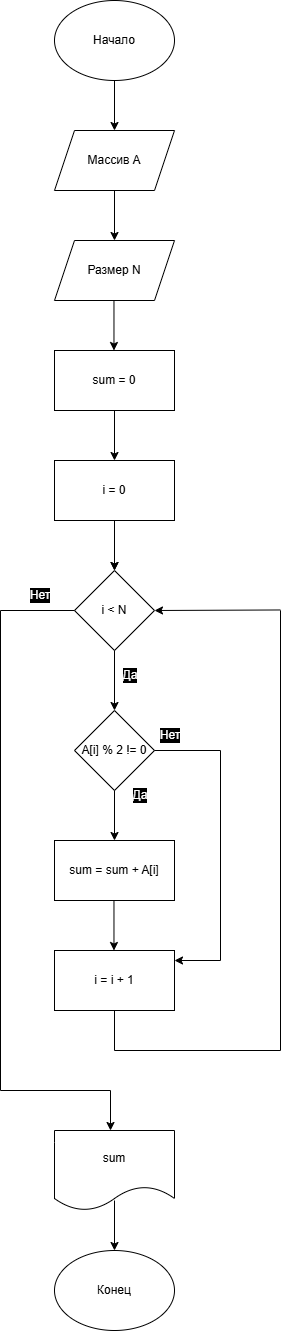

The diagram above was exported from draw.io. Its source (the exported page's mxGraphModel, read from the mxfile embedded in the PNG):
<mxGraphModel dx="896" dy="557" grid="1" gridSize="10" guides="1" tooltips="1" connect="1" arrows="1" fold="1" page="1" pageScale="1" pageWidth="827" pageHeight="1169" math="0" shadow="0">
  <root>
    <mxCell id="0" />
    <mxCell id="1" parent="0" />
    <mxCell id="2vYaCGAqvUImhid8Yd9U-19" edge="1" parent="1" style="curved=1;startArrow=none;endArrow=block;exitX=0.5;exitY=1;entryX=0.5;entryY=0;rounded=0;" target="2vYaCGAqvUImhid8Yd9U-9" value="">
      <mxGeometry relative="1" as="geometry">
        <Array as="points" />
        <mxPoint x="396" y="1074" as="sourcePoint" />
      </mxGeometry>
    </mxCell>
    <mxCell id="FIO-FlrCLDK8QnDMZT3y-1" parent="1" style="ellipse;whiteSpace=wrap;html=1;" value="Начало" vertex="1">
      <mxGeometry height="80" width="120" x="354" y="20" as="geometry" />
    </mxCell>
    <mxCell id="FIO-FlrCLDK8QnDMZT3y-2" edge="1" parent="1" style="endArrow=classic;html=1;rounded=0;" value="">
      <mxGeometry height="50" relative="1" width="50" as="geometry">
        <mxPoint x="414" y="100" as="sourcePoint" />
        <mxPoint x="414" y="150" as="targetPoint" />
      </mxGeometry>
    </mxCell>
    <mxCell id="FIO-FlrCLDK8QnDMZT3y-3" parent="1" style="shape=parallelogram;perimeter=parallelogramPerimeter;whiteSpace=wrap;html=1;fixedSize=1;" value="Массив A" vertex="1">
      <mxGeometry height="60" width="120" x="354" y="150" as="geometry" />
    </mxCell>
    <mxCell id="FIO-FlrCLDK8QnDMZT3y-4" edge="1" parent="1" style="endArrow=classic;html=1;rounded=0;" value="">
      <mxGeometry height="50" relative="1" width="50" as="geometry">
        <mxPoint x="414" y="210" as="sourcePoint" />
        <mxPoint x="414" y="260" as="targetPoint" />
      </mxGeometry>
    </mxCell>
    <mxCell id="FIO-FlrCLDK8QnDMZT3y-5" parent="1" style="shape=parallelogram;perimeter=parallelogramPerimeter;whiteSpace=wrap;html=1;fixedSize=1;" value="Размер N" vertex="1">
      <mxGeometry height="60" width="120" x="354" y="260" as="geometry" />
    </mxCell>
    <mxCell id="FIO-FlrCLDK8QnDMZT3y-6" edge="1" parent="1" style="endArrow=classic;html=1;rounded=0;" value="">
      <mxGeometry height="50" relative="1" width="50" as="geometry">
        <mxPoint x="413.47" y="320" as="sourcePoint" />
        <mxPoint x="413.47" y="370" as="targetPoint" />
      </mxGeometry>
    </mxCell>
    <mxCell id="FIO-FlrCLDK8QnDMZT3y-7" parent="1" style="rounded=0;whiteSpace=wrap;html=1;" value="sum = 0" vertex="1">
      <mxGeometry height="60" width="120" x="354" y="370" as="geometry" />
    </mxCell>
    <mxCell id="FIO-FlrCLDK8QnDMZT3y-8" edge="1" parent="1" style="endArrow=classic;html=1;rounded=0;" value="">
      <mxGeometry height="50" relative="1" width="50" as="geometry">
        <mxPoint x="414" y="430" as="sourcePoint" />
        <mxPoint x="414" y="480" as="targetPoint" />
      </mxGeometry>
    </mxCell>
    <mxCell id="FIO-FlrCLDK8QnDMZT3y-12" edge="1" parent="1" source="FIO-FlrCLDK8QnDMZT3y-9" style="edgeStyle=orthogonalEdgeStyle;rounded=0;orthogonalLoop=1;jettySize=auto;html=1;" target="FIO-FlrCLDK8QnDMZT3y-11" value="">
      <mxGeometry relative="1" as="geometry" />
    </mxCell>
    <mxCell id="FIO-FlrCLDK8QnDMZT3y-9" parent="1" style="rounded=0;whiteSpace=wrap;html=1;" value="i = 0" vertex="1">
      <mxGeometry height="60" width="120" x="354" y="480" as="geometry" />
    </mxCell>
    <mxCell id="FIO-FlrCLDK8QnDMZT3y-10" edge="1" parent="1" style="endArrow=classic;html=1;rounded=0;" value="">
      <mxGeometry height="50" relative="1" width="50" as="geometry">
        <mxPoint x="414" y="540" as="sourcePoint" />
        <mxPoint x="414" y="590" as="targetPoint" />
      </mxGeometry>
    </mxCell>
    <mxCell id="FIO-FlrCLDK8QnDMZT3y-11" parent="1" style="rhombus;whiteSpace=wrap;html=1;" value="i &amp;lt; N" vertex="1">
      <mxGeometry height="80" width="80" x="374" y="590" as="geometry" />
    </mxCell>
    <mxCell id="FIO-FlrCLDK8QnDMZT3y-13" edge="1" parent="1" style="endArrow=classic;html=1;rounded=0;" value="">
      <mxGeometry height="50" relative="1" width="50" as="geometry">
        <mxPoint x="414" y="670" as="sourcePoint" />
        <mxPoint x="414" y="730" as="targetPoint" />
      </mxGeometry>
    </mxCell>
    <mxCell id="FIO-FlrCLDK8QnDMZT3y-14" parent="1" style="rhombus;whiteSpace=wrap;html=1;" value="A[i] % 2 != 0" vertex="1">
      <mxGeometry height="80" width="80" x="374" y="730" as="geometry" />
    </mxCell>
    <mxCell id="FIO-FlrCLDK8QnDMZT3y-15" edge="1" parent="1" style="endArrow=classic;html=1;rounded=0;" value="">
      <mxGeometry height="50" relative="1" width="50" as="geometry">
        <mxPoint x="414" y="810" as="sourcePoint" />
        <mxPoint x="414" y="860" as="targetPoint" />
      </mxGeometry>
    </mxCell>
    <mxCell id="FIO-FlrCLDK8QnDMZT3y-16" parent="1" style="rounded=0;whiteSpace=wrap;html=1;" value="sum = sum + A[i]" vertex="1">
      <mxGeometry height="60" width="120" x="354" y="860" as="geometry" />
    </mxCell>
    <mxCell id="FIO-FlrCLDK8QnDMZT3y-17" edge="1" parent="1" style="endArrow=classic;html=1;rounded=0;" value="">
      <mxGeometry height="50" relative="1" width="50" as="geometry">
        <mxPoint x="413.47" y="920" as="sourcePoint" />
        <mxPoint x="413.47" y="970" as="targetPoint" />
      </mxGeometry>
    </mxCell>
    <mxCell id="FIO-FlrCLDK8QnDMZT3y-18" parent="1" style="rounded=0;whiteSpace=wrap;html=1;" value="i = i + 1" vertex="1">
      <mxGeometry height="60" width="120" x="354" y="970" as="geometry" />
    </mxCell>
    <mxCell id="FIO-FlrCLDK8QnDMZT3y-19" parent="1" style="text;html=1;whiteSpace=wrap;strokeColor=none;fillColor=none;align=center;verticalAlign=middle;rounded=0;fontColor=#FFFFFF;labelBackgroundColor=#000000;" value="Да" vertex="1">
      <mxGeometry height="30" width="60" x="400" y="680" as="geometry" />
    </mxCell>
    <mxCell id="FIO-FlrCLDK8QnDMZT3y-20" parent="1" style="text;html=1;whiteSpace=wrap;strokeColor=none;fillColor=none;align=center;verticalAlign=middle;rounded=0;fontColor=#FFFFFF;labelBackgroundColor=#000000;" value="Да" vertex="1">
      <mxGeometry height="30" width="60" x="410" y="800" as="geometry" />
    </mxCell>
    <mxCell id="FIO-FlrCLDK8QnDMZT3y-21" edge="1" parent="1" style="endArrow=none;html=1;rounded=0;" value="">
      <mxGeometry height="50" relative="1" width="50" as="geometry">
        <mxPoint x="454" y="770" as="sourcePoint" />
        <mxPoint x="520" y="770" as="targetPoint" />
      </mxGeometry>
    </mxCell>
    <mxCell id="FIO-FlrCLDK8QnDMZT3y-22" edge="1" parent="1" style="endArrow=none;html=1;rounded=0;" value="">
      <mxGeometry height="50" relative="1" width="50" as="geometry">
        <mxPoint x="520" y="980" as="sourcePoint" />
        <mxPoint x="520" y="770" as="targetPoint" />
      </mxGeometry>
    </mxCell>
    <mxCell id="FIO-FlrCLDK8QnDMZT3y-23" edge="1" parent="1" style="endArrow=classic;html=1;rounded=0;" value="">
      <mxGeometry height="50" relative="1" width="50" as="geometry">
        <mxPoint x="520" y="980" as="sourcePoint" />
        <mxPoint x="474" y="980" as="targetPoint" />
      </mxGeometry>
    </mxCell>
    <mxCell id="FIO-FlrCLDK8QnDMZT3y-24" parent="1" style="text;html=1;whiteSpace=wrap;strokeColor=none;fillColor=none;align=center;verticalAlign=middle;rounded=0;fontColor=#FFFFFF;labelBackgroundColor=#000000;" value="Нет" vertex="1">
      <mxGeometry height="30" width="60" x="440" y="740" as="geometry" />
    </mxCell>
    <mxCell id="FIO-FlrCLDK8QnDMZT3y-25" edge="1" parent="1" style="endArrow=none;html=1;rounded=0;" value="">
      <mxGeometry height="50" relative="1" width="50" as="geometry">
        <mxPoint x="414" y="1070" as="sourcePoint" />
        <mxPoint x="414" y="1030" as="targetPoint" />
      </mxGeometry>
    </mxCell>
    <mxCell id="FIO-FlrCLDK8QnDMZT3y-26" edge="1" parent="1" style="endArrow=none;html=1;rounded=0;" value="">
      <mxGeometry height="50" relative="1" width="50" as="geometry">
        <mxPoint x="414" y="1070" as="sourcePoint" />
        <mxPoint x="580" y="1070" as="targetPoint" />
      </mxGeometry>
    </mxCell>
    <mxCell id="FIO-FlrCLDK8QnDMZT3y-27" edge="1" parent="1" style="endArrow=none;html=1;rounded=0;" value="">
      <mxGeometry height="50" relative="1" width="50" as="geometry">
        <mxPoint x="580" y="1070" as="sourcePoint" />
        <mxPoint x="580" y="630" as="targetPoint" />
      </mxGeometry>
    </mxCell>
    <mxCell id="FIO-FlrCLDK8QnDMZT3y-28" edge="1" parent="1" style="endArrow=classic;html=1;rounded=0;entryX=1;entryY=0.5;entryDx=0;entryDy=0;" target="FIO-FlrCLDK8QnDMZT3y-11" value="">
      <mxGeometry height="50" relative="1" width="50" as="geometry">
        <mxPoint x="580" y="629.47" as="sourcePoint" />
        <mxPoint x="470" y="629.47" as="targetPoint" />
      </mxGeometry>
    </mxCell>
    <mxCell id="FIO-FlrCLDK8QnDMZT3y-29" edge="1" parent="1" style="endArrow=none;html=1;rounded=0;" value="">
      <mxGeometry height="50" relative="1" width="50" as="geometry">
        <mxPoint x="300" y="630" as="sourcePoint" />
        <mxPoint x="374" y="630" as="targetPoint" />
      </mxGeometry>
    </mxCell>
    <mxCell id="FIO-FlrCLDK8QnDMZT3y-30" parent="1" style="text;html=1;whiteSpace=wrap;strokeColor=none;fillColor=none;align=center;verticalAlign=middle;rounded=0;fontColor=#FFFFFF;labelBackgroundColor=#000000;" value="Нет" vertex="1">
      <mxGeometry height="30" width="60" x="310" y="600" as="geometry" />
    </mxCell>
    <mxCell id="FIO-FlrCLDK8QnDMZT3y-31" edge="1" parent="1" style="endArrow=none;html=1;rounded=0;" value="">
      <mxGeometry height="50" relative="1" width="50" as="geometry">
        <mxPoint x="300" y="1110" as="sourcePoint" />
        <mxPoint x="300" y="630" as="targetPoint" />
      </mxGeometry>
    </mxCell>
    <mxCell id="FIO-FlrCLDK8QnDMZT3y-32" edge="1" parent="1" style="endArrow=none;html=1;rounded=0;" value="">
      <mxGeometry height="50" relative="1" width="50" as="geometry">
        <mxPoint x="300" y="1110" as="sourcePoint" />
        <mxPoint x="410" y="1110" as="targetPoint" />
      </mxGeometry>
    </mxCell>
    <mxCell id="FIO-FlrCLDK8QnDMZT3y-33" edge="1" parent="1" style="endArrow=classic;html=1;rounded=0;" value="">
      <mxGeometry height="50" relative="1" width="50" as="geometry">
        <mxPoint x="410" y="1110" as="sourcePoint" />
        <mxPoint x="410" y="1150" as="targetPoint" />
      </mxGeometry>
    </mxCell>
    <mxCell id="FIO-FlrCLDK8QnDMZT3y-34" parent="1" style="shape=document;whiteSpace=wrap;html=1;boundedLbl=1;" value="sum" vertex="1">
      <mxGeometry height="80" width="120" x="354" y="1150" as="geometry" />
    </mxCell>
    <mxCell id="FIO-FlrCLDK8QnDMZT3y-35" edge="1" parent="1" style="endArrow=classic;html=1;rounded=0;" value="">
      <mxGeometry height="50" relative="1" width="50" as="geometry">
        <mxPoint x="414" y="1220" as="sourcePoint" />
        <mxPoint x="414" y="1270" as="targetPoint" />
      </mxGeometry>
    </mxCell>
    <mxCell id="FIO-FlrCLDK8QnDMZT3y-36" parent="1" style="ellipse;whiteSpace=wrap;html=1;" value="Конец" vertex="1">
      <mxGeometry height="80" width="120" x="354" y="1270" as="geometry" />
    </mxCell>
  </root>
</mxGraphModel>